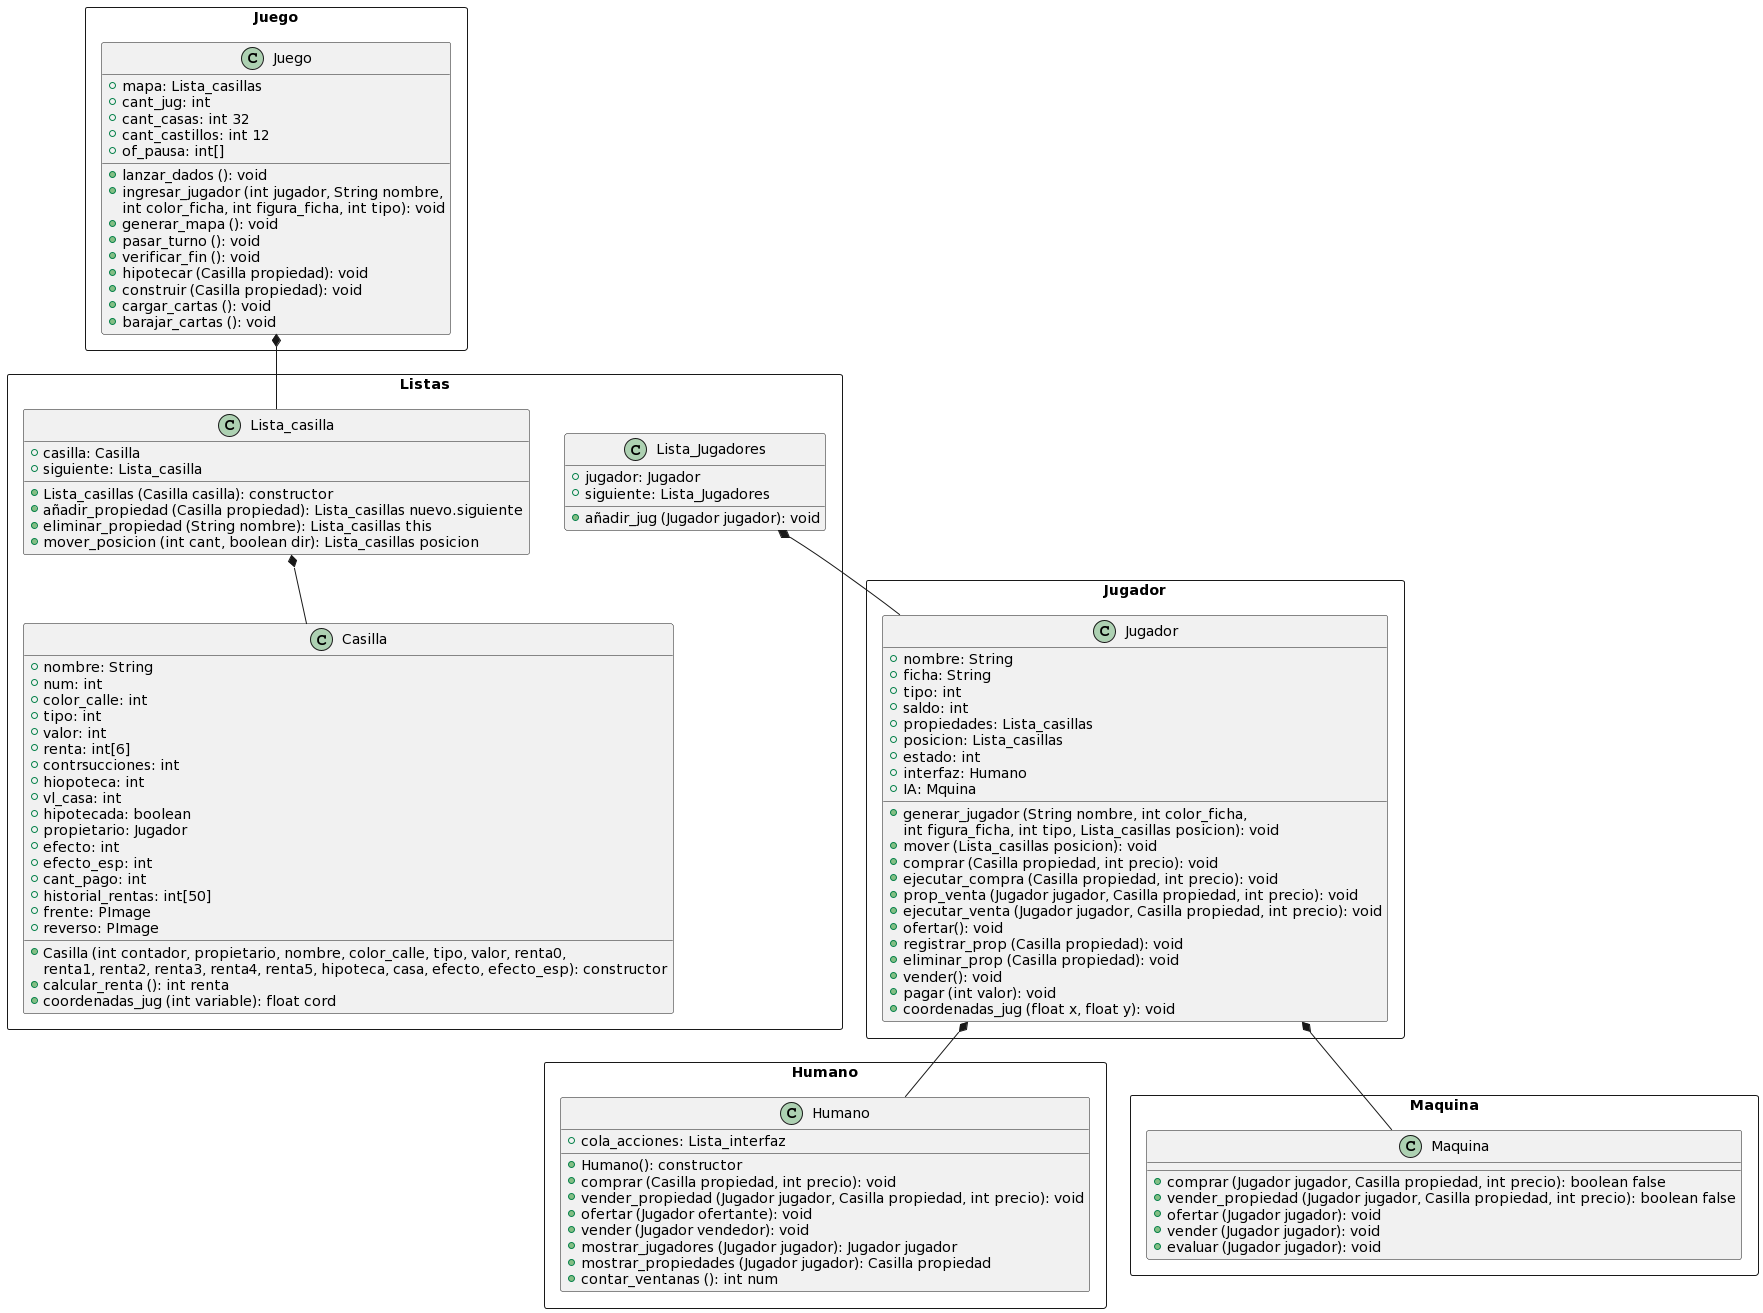

The diagram above was rendered by PlantUML. Its source (embedded in the PNG):
@startuml
package Humano <<Rectangle>>{
class Humano{
+ cola_acciones: Lista_interfaz

+ Humano(): constructor
+ comprar (Casilla propiedad, int precio): void
+ vender_propiedad (Jugador jugador, Casilla propiedad, int precio): void
+ ofertar (Jugador ofertante): void
+ vender (Jugador vendedor): void
+ mostrar_jugadores (Jugador jugador): Jugador jugador
+ mostrar_propiedades (Jugador jugador): Casilla propiedad
+ contar_ventanas (): int num
}
}

package Juego <<Rectangle>>{
class Juego{
+ mapa: Lista_casillas
+ cant_jug: int
+ cant_casas: int 32
+ cant_castillos: int 12
+ of_pausa: int[]
+ lanzar_dados (): void
+ ingresar_jugador (int jugador, String nombre,
int color_ficha, int figura_ficha, int tipo): void
+ generar_mapa (): void
+ pasar_turno (): void
+ verificar_fin (): void
+ hipotecar (Casilla propiedad): void
+ construir (Casilla propiedad): void
+ cargar_cartas (): void
+ barajar_cartas (): void
}
}

package Jugador <<Rectangle>>{
class Jugador{
+ nombre: String
+ ficha: String
+ tipo: int
+ saldo: int
+ propiedades: Lista_casillas
+ posicion: Lista_casillas
+ estado: int
+ interfaz: Humano
+ IA: Mquina

+ generar_jugador (String nombre, int color_ficha,
int figura_ficha, int tipo, Lista_casillas posicion): void
+ mover (Lista_casillas posicion): void
+ comprar (Casilla propiedad, int precio): void
+ ejecutar_compra (Casilla propiedad, int precio): void
+ prop_venta (Jugador jugador, Casilla propiedad, int precio): void
+ ejecutar_venta (Jugador jugador, Casilla propiedad, int precio): void
+ ofertar(): void
+ registrar_prop (Casilla propiedad): void
+ eliminar_prop (Casilla propiedad): void
+ vender(): void
+ pagar (int valor): void
+ coordenadas_jug (float x, float y): void
}
}

package Listas <<Rectangle>>{
class Lista_casilla{
+ casilla: Casilla
+ siguiente: Lista_casilla

+ Lista_casillas (Casilla casilla): constructor
+ añadir_propiedad (Casilla propiedad): Lista_casillas nuevo.siguiente
+ eliminar_propiedad (String nombre): Lista_casillas this
+ mover_posicion (int cant, boolean dir): Lista_casillas posicion
}

class Casilla{
+ nombre: String
+ num: int
+ color_calle: int
+ tipo: int
+ valor: int
+ renta: int[6]
+ contrsucciones: int
+ hiopoteca: int
+ vl_casa: int
+ hipotecada: boolean
+ propietario: Jugador
+ efecto: int
+ efecto_esp: int
+ cant_pago: int
+ historial_rentas: int[50]
+ frente: PImage
+ reverso: PImage

+ Casilla (int contador, propietario, nombre, color_calle, tipo, valor, renta0,
renta1, renta2, renta3, renta4, renta5, hipoteca, casa, efecto, efecto_esp): constructor
+ calcular_renta (): int renta
+ coordenadas_jug (int variable): float cord
}

class Lista_Jugadores{
+ jugador: Jugador
+ siguiente: Lista_Jugadores

+ añadir_jug (Jugador jugador): void
}
}

package Maquina <<Rectangle>>{
class Maquina{

+ comprar (Jugador jugador, Casilla propiedad, int precio): boolean false
+ vender_propiedad (Jugador jugador, Casilla propiedad, int precio): boolean false
+ ofertar (Jugador jugador): void
+ vender (Jugador jugador): void
+ evaluar (Jugador jugador): void
}
}

Lista_casilla *-- Casilla
Juego *-- Lista_casilla
Lista_Jugadores *-- Jugador
Jugador *-- Maquina
Jugador *-- Humano
@enduml